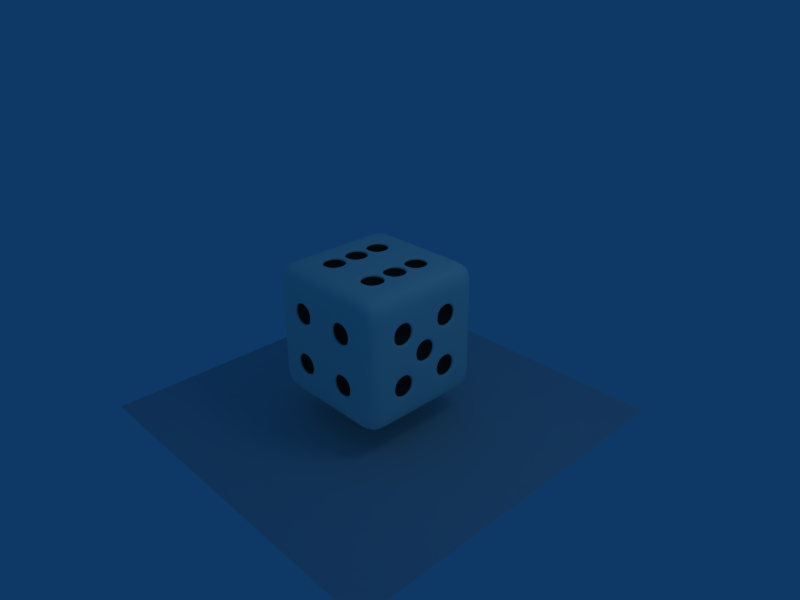 # Source: Cube.blend  (saved by Blender 2.41.0; exported with 4.5.12 LTS)
import bpy
from mathutils import Matrix  # noqa: F401  (used for matrix-valued properties, if any)

bpy.ops.wm.read_factory_settings(use_empty=True)
scene = bpy.context.scene
scene.name = 'Scene'

# ---- collections
col_collection_1 = bpy.data.collections.new('Collection 1'); scene.collection.children.link(col_collection_1)

# ---- materials (node trees are filled in below, after node groups)
mat_die = bpy.data.materials.new('die')
mat_die.alpha_threshold = 0.0
mat_die.diffuse_color = (0.9802, 1.0, 0.916, 1.0)
mat_die.roughness = 0.5
mat_die.line_color = (0.0, 0.0, 0.0, 1.0)
mat_eyes = bpy.data.materials.new('eyes')
mat_eyes.alpha_threshold = 0.0
mat_eyes.diffuse_color = (0.1804, 0.1804, 0.1804, 1.0)
mat_eyes.roughness = 0.5
mat_eyes.line_color = (0.0, 0.0, 0.0, 1.0)

# ---- material node trees

# ---- world
world_world = bpy.data.worlds.new('World'); scene.world = world_world
world_world.color = (0.05656, 0.2208, 0.4)
world_world.use_sun_shadow = False
world_world.sun_shadow_jitter_overblur = 0.0
world_world.cycles.sampling_method = 'MANUAL'
world_world.cycles.sample_map_resolution = 256

# ---- cameras
cam_camera = bpy.data.cameras.new('Camera')
cam_camera.passepartout_alpha = 0.2
cam_camera.clip_end = 100.0
cam_camera.lens = 35.0
cam_camera.ortho_scale = 7.314
cam_camera.show_passepartout = False
cam_camera.show_safe_areas = True
cam_camera.dof.focus_distance = 0.0
cam_camera.dof.aperture_fstop = 128.0

# ---- lights
light_spot = bpy.data.lights.new('Spot', 'POINT')
light_spot.transmission_factor = 0.0
light_spot.cutoff_distance = 30.0
light_spot.energy = 100.0
light_spot.shadow_buffer_clip_start = 1.001
light_spot.shadow_soft_size = 1.0
light_spot.shadow_maximum_resolution = 0.006
light_spot.use_absolute_resolution = True
light_spot.cycles.use_multiple_importance_sampling = False

# ---- meshes
me_plane_001 = bpy.data.meshes.new('Plane.001')
me_plane_001.from_pydata([(2.825, 2.825, 0.0), (2.825, -2.825, 0.0), (-2.825, -2.825, 0.0), (-2.825, 2.825, 0.0)], [], [(0, 3, 2, 1)])
me_plane_001.use_remesh_preserve_volume = False
me_plane_001.use_remesh_preserve_attributes = False
me_plane_001.use_mirror_vertex_groups = False
me_plane_001.update()
me_cube = bpy.data.meshes.new('Cube')
me_cube.from_pydata([(1.0, 1.0, -1.0), (1.0, -1.0, -1.0), (-1.0, -1.0, -1.0), (-1.0, 1.0, -1.0), (1.0, 1.0, 1.0), (1.0, -1.0, 1.0), (-1.0, -1.0, 1.0), (-1.0, 1.0, 1.0), (1.0, 0.6, -1.0), (1.0, 0.2, -1.0), (1.0, -0.2, -1.0), (1.0, -0.6, -1.0), (0.6, 1.0, -1.0), (0.2, 1.0, -1.0), (-0.2, 1.0, -1.0), (-0.6, 1.0, -1.0), (1.0, 1.0, -0.6), (1.0, 1.0, -0.2), (1.0, 1.0, 0.2), (1.0, 1.0, 0.6), (0.6, -1.0, -1.0), (0.2, -1.0, -1.0), (-0.2, -1.0, -1.0), (-0.6, -1.0, -1.0), (1.0, -1.0, -0.6), (1.0, -1.0, -0.2), (1.0, -1.0, 0.2), (1.0, -1.0, 0.6), (-1.0, -0.6, -1.0), (-1.0, -0.2, -1.0), (-1.0, 0.2, -1.0), (-1.0, 0.6, -1.0), (-1.0, -1.0, -0.6), (-1.0, -1.0, -0.2), (-1.0, -1.0, 0.2), (-1.0, -1.0, 0.6), (-1.0, 1.0, -0.6), (-1.0, 1.0, -0.2), (-1.0, 1.0, 0.2), (-1.0, 1.0, 0.6), (1.0, 0.6, 1.0), (1.0, 0.2, 1.0), (1.0, -0.2, 1.0), (1.0, -0.6, 1.0), (0.6, 1.0, 1.0), (0.2, 1.0, 1.0), (-0.2, 1.0, 1.0), (-0.6, 1.0, 1.0), (0.6, -1.0, 1.0), (0.2, -1.0, 1.0), (-0.2, -1.0, 1.0), (-0.6, -1.0, 1.0), (-1.0, -0.6, 1.0), (-1.0, -0.2, 1.0), (-1.0, 0.2, 1.0), (-1.0, 0.6, 1.0), (0.6, 0.6, -1.0), (0.6, 0.2, -1.0), (0.6, -0.2, -1.0), (0.6, -0.6, -1.0), (0.2, 0.6, -1.0), (0.2, 0.2, -1.0), (0.2, -0.2, -1.0), (0.2, -0.6, -1.0), (-0.2, 0.6, -1.0), (-0.2, 0.2, -1.0), (-0.2, -0.2, -1.0), (-0.2, -0.6, -1.0), (-0.6, 0.6, -1.0), (-0.6, 0.2, -1.0), (-0.6, -0.2, -1.0), (-0.6, -0.6, -1.0), (0.6, 0.6, 1.0), (0.2, 0.6, 1.0), (-0.2, 0.6, 1.0), (-0.6, 0.6, 1.0), (0.6, 0.2, 1.0), (0.2, 0.2, 1.0), (-0.2, 0.2, 1.0), (-0.6, 0.2, 1.0), (0.6, -0.2, 1.0), (0.2, -0.2, 1.0), (-0.2, -0.2, 1.0), (-0.6, -0.2, 1.0), (0.6, -0.6, 1.0), (0.2, -0.6, 1.0), (-0.2, -0.6, 1.0), (-0.6, -0.6, 1.0), (1.0, 0.6, -0.6), (1.0, 0.6, -0.2), (1.0, 0.6, 0.2), (1.0, 0.6, 0.6), (1.0, 0.2, -0.6), (1.0, 0.2, -0.2), (1.0, 0.2, 0.2), (1.0, 0.2, 0.6), (1.0, -0.2, -0.6), (1.0, -0.2, -0.2), (1.0, -0.2, 0.2), (1.0, -0.2, 0.6), (1.0, -0.6, -0.6), (1.0, -0.6, -0.2), (1.0, -0.6, 0.2), (1.0, -0.6, 0.6), (0.6, -1.0, -0.6), (0.6, -1.0, -0.2), (0.6, -1.0, 0.2), (0.6, -1.0, 0.6), (0.2, -1.0, -0.6), (0.2, -1.0, -0.2), (0.2, -1.0, 0.2), (0.2, -1.0, 0.6), (-0.2, -1.0, -0.6), (-0.2, -1.0, -0.2), (-0.2, -1.0, 0.2), (-0.2, -1.0, 0.6), (-0.6, -1.0, -0.6), (-0.6, -1.0, -0.2), (-0.6, -1.0, 0.2), (-0.6, -1.0, 0.6), (-1.0, -0.6, -0.6), (-1.0, -0.6, -0.2), (-1.0, -0.6, 0.2), (-1.0, -0.6, 0.6), (-1.0, -0.2, -0.6), (-1.0, -0.2, -0.2), (-1.0, -0.2, 0.2), (-1.0, -0.2, 0.6), (-1.0, 0.2, -0.6), (-1.0, 0.2, -0.2), (-1.0, 0.2, 0.2), (-1.0, 0.2, 0.6), (-1.0, 0.6, -0.6), (-1.0, 0.6, -0.2), (-1.0, 0.6, 0.2), (-1.0, 0.6, 0.6), (0.6, 1.0, 0.6), (0.6, 1.0, 0.2), (0.6, 1.0, -0.2), (0.6, 1.0, -0.6), (0.2, 1.0, 0.6), (0.2, 1.0, 0.2), (0.2, 1.0, -0.2), (0.2, 1.0, -0.6), (-0.2, 1.0, 0.6), (-0.2, 1.0, 0.2), (-0.2, 1.0, -0.2), (-0.2, 1.0, -0.6), (-0.6, 1.0, 0.6), (-0.6, 1.0, 0.2), (-0.6, 1.0, -0.2), (-0.6, 1.0, -0.6), (-0.24, 1.0, -0.24), (-0.24, 1.0, -0.56), (-0.56, 1.0, -0.56), (-0.56, 1.0, -0.24), (0.16, 1.0, 0.16), (0.16, 1.0, -0.16), (-0.16, 1.0, -0.16), (-0.16, 1.0, 0.16), (0.56, 1.0, 0.56), (0.56, 1.0, 0.24), (0.24, 1.0, 0.24), (0.24, 1.0, 0.56), (-1.0, 0.24, -0.56), (-1.0, 0.24, -0.24), (-1.0, 0.56, -0.24), (-1.0, 0.56, -0.56), (-1.0, -0.56, 0.24), (-1.0, -0.56, 0.56), (-1.0, -0.24, 0.56), (-1.0, -0.24, 0.24), (-0.24, -1.0, -0.56), (-0.24, -1.0, -0.24), (-0.56, -1.0, -0.24), (-0.56, -1.0, -0.56), (-0.24, -1.0, 0.24), (-0.24, -1.0, 0.56), (-0.56, -1.0, 0.56), (-0.56, -1.0, 0.24), (0.56, -1.0, -0.56), (0.56, -1.0, -0.24), (0.24, -1.0, -0.24), (0.24, -1.0, -0.56), (0.56, -1.0, 0.24), (0.56, -1.0, 0.56), (0.24, -1.0, 0.56), (0.24, -1.0, 0.24), (1.0, -0.24, -0.56), (1.0, -0.24, -0.24), (1.0, -0.56, -0.24), (1.0, -0.56, -0.56), (1.0, -0.24, 0.24), (1.0, -0.24, 0.56), (1.0, -0.56, 0.56), (1.0, -0.56, 0.24), (1.0, 0.16, -0.16), (1.0, 0.16, 0.16), (1.0, -0.16, 0.16), (1.0, -0.16, -0.16), (1.0, 0.56, -0.56), (1.0, 0.56, -0.24), (1.0, 0.24, -0.24), (1.0, 0.24, -0.56), (1.0, 0.56, 0.24), (1.0, 0.56, 0.56), (1.0, 0.24, 0.56), (1.0, 0.24, 0.24), (0.56, -0.24, 1.0), (0.24, -0.24, 1.0), (0.24, -0.56, 1.0), (0.56, -0.56, 1.0), (-0.24, -0.24, 1.0), (-0.56, -0.24, 1.0), (-0.56, -0.56, 1.0), (-0.24, -0.56, 1.0), (0.56, 0.16, 1.0), (0.24, 0.16, 1.0), (0.24, -0.16, 1.0), (0.56, -0.16, 1.0), (-0.24, 0.16, 1.0), (-0.56, 0.16, 1.0), (-0.56, -0.16, 1.0), (-0.24, -0.16, 1.0), (0.56, 0.56, 1.0), (0.24, 0.56, 1.0), (0.24, 0.24, 1.0), (0.56, 0.24, 1.0), (-0.24, 0.56, 1.0), (-0.56, 0.56, 1.0), (-0.56, 0.24, 1.0), (-0.24, 0.24, 1.0), (0.16, 0.16, -1.0), (0.16, -0.16, -1.0), (-0.16, -0.16, -1.0), (-0.16, 0.16, -1.0), (0.16, 0.16, -0.8281), (0.16, -0.16, -0.8281), (-0.16, -0.16, -0.8281), (-0.16, 0.16, -0.8281), (-0.24, 0.56, 0.8281), (-0.56, 0.56, 0.8281), (-0.56, 0.24, 0.8281), (-0.24, 0.24, 0.8281), (0.56, 0.56, 0.8281), (0.24, 0.56, 0.8281), (0.24, 0.24, 0.8281), (0.56, 0.24, 0.8281), (-0.24, 0.16, 0.8281), (-0.56, 0.16, 0.8281), (-0.56, -0.16, 0.8281), (-0.24, -0.16, 0.8281), (0.56, 0.16, 0.8281), (0.24, 0.16, 0.8281), (0.24, -0.16, 0.8281), (0.56, -0.16, 0.8281), (-0.24, -0.24, 0.8281), (-0.56, -0.24, 0.8281), (-0.56, -0.56, 0.8281), (-0.24, -0.56, 0.8281), (0.56, -0.24, 0.8281), (0.24, -0.24, 0.8281), (0.24, -0.56, 0.8281), (0.56, -0.56, 0.8281), (0.8281, 0.56, 0.24), (0.8281, 0.56, 0.56), (0.8281, 0.24, 0.56), (0.8281, 0.24, 0.24), (0.8281, 0.56, -0.56), (0.8281, 0.56, -0.24), (0.8281, 0.24, -0.24), (0.8281, 0.24, -0.56), (0.8281, 0.16, -0.16), (0.8281, 0.16, 0.16), (0.8281, -0.16, 0.16), (0.8281, -0.16, -0.16), (0.8281, -0.24, 0.24), (0.8281, -0.24, 0.56), (0.8281, -0.56, 0.56), (0.8281, -0.56, 0.24), (0.8281, -0.24, -0.56), (0.8281, -0.24, -0.24), (0.8281, -0.56, -0.24), (0.8281, -0.56, -0.56), (0.56, -0.8281, 0.24), (0.56, -0.8281, 0.56), (0.24, -0.8281, 0.56), (0.24, -0.8281, 0.24), (0.56, -0.8281, -0.56), (0.56, -0.8281, -0.24), (0.24, -0.8281, -0.24), (0.24, -0.8281, -0.56), (-0.24, -0.8281, 0.24), (-0.24, -0.8281, 0.56), (-0.56, -0.8281, 0.56), (-0.56, -0.8281, 0.24), (-0.24, -0.8281, -0.56), (-0.24, -0.8281, -0.24), (-0.56, -0.8281, -0.24), (-0.56, -0.8281, -0.56), (-0.8281, -0.56, 0.24), (-0.8281, -0.56, 0.56), (-0.8281, -0.24, 0.56), (-0.8281, -0.24, 0.24), (-0.8281, 0.24, -0.56), (-0.8281, 0.24, -0.24), (-0.8281, 0.56, -0.24), (-0.8281, 0.56, -0.56), (0.56, 0.8281, 0.56), (0.56, 0.8281, 0.24), (0.24, 0.8281, 0.24), (0.24, 0.8281, 0.56), (0.16, 0.8281, 0.16), (0.16, 0.8281, -0.16), (-0.16, 0.8281, -0.16), (-0.16, 0.8281, 0.16), (-0.24, 0.8281, -0.24), (-0.24, 0.8281, -0.56), (-0.56, 0.8281, -0.56), (-0.56, 0.8281, -0.24)], [], [(11, 1, 20, 59), (10, 11, 59, 58), (9, 10, 58, 57), (8, 9, 57, 56), (0, 8, 56, 12), (59, 20, 21, 63), (58, 59, 63, 62), (57, 58, 62, 61), (56, 57, 61, 60), (12, 56, 60, 13), (63, 21, 22, 67), (62, 63, 67, 66), (60, 61, 65, 64), (13, 60, 64, 14), (67, 22, 23, 71), (66, 67, 71, 70), (65, 66, 70, 69), (64, 65, 69, 68), (14, 64, 68, 15), (71, 23, 2, 28), (70, 71, 28, 29), (69, 70, 29, 30), (68, 69, 30, 31), (15, 68, 31, 3), (47, 7, 55, 75), (46, 47, 75, 74), (45, 46, 74, 73), (44, 45, 73, 72), (4, 44, 72, 40), (75, 55, 54, 79), (73, 74, 78, 77), (40, 72, 76, 41), (79, 54, 53, 83), (77, 78, 82, 81), (41, 76, 80, 42), (83, 53, 52, 87), (81, 82, 86, 85), (42, 80, 84, 43), (87, 52, 6, 51), (86, 87, 51, 50), (85, 86, 50, 49), (84, 85, 49, 48), (43, 84, 48, 5), (19, 4, 40, 91), (18, 19, 91, 90), (17, 18, 90, 89), (16, 17, 89, 88), (0, 16, 88, 8), (91, 40, 41, 95), (89, 90, 94, 93), (8, 88, 92, 9), (95, 41, 42, 99), (94, 95, 99, 98), (92, 93, 97, 96), (9, 92, 96, 10), (99, 42, 43, 103), (97, 98, 102, 101), (10, 96, 100, 11), (103, 43, 5, 27), (102, 103, 27, 26), (101, 102, 26, 25), (100, 101, 25, 24), (11, 100, 24, 1), (27, 5, 48, 107), (26, 27, 107, 106), (25, 26, 106, 105), (24, 25, 105, 104), (1, 24, 104, 20), (107, 48, 49, 111), (105, 106, 110, 109), (20, 104, 108, 21), (111, 49, 50, 115), (110, 111, 115, 114), (109, 110, 114, 113), (108, 109, 113, 112), (21, 108, 112, 22), (115, 50, 51, 119), (113, 114, 118, 117), (22, 112, 116, 23), (119, 51, 6, 35), (118, 119, 35, 34), (117, 118, 34, 33), (116, 117, 33, 32), (23, 116, 32, 2), (35, 6, 52, 123), (34, 35, 123, 122), (33, 34, 122, 121), (32, 33, 121, 120), (2, 32, 120, 28), (123, 52, 53, 127), (121, 122, 126, 125), (120, 121, 125, 124), (28, 120, 124, 29), (127, 53, 54, 131), (126, 127, 131, 130), (125, 126, 130, 129), (124, 125, 129, 128), (29, 124, 128, 30), (131, 54, 55, 135), (130, 131, 135, 134), (129, 130, 134, 133), (30, 128, 132, 31), (135, 55, 7, 39), (134, 135, 39, 38), (133, 134, 38, 37), (132, 133, 37, 36), (31, 132, 36, 3), (16, 0, 12, 139), (17, 16, 139, 138), (18, 17, 138, 137), (19, 18, 137, 136), (4, 19, 136, 44), (139, 12, 13, 143), (138, 139, 143, 142), (137, 138, 142, 141), (44, 136, 140, 45), (143, 13, 14, 147), (142, 143, 147, 146), (140, 141, 145, 144), (45, 140, 144, 46), (147, 14, 15, 151), (145, 146, 150, 149), (144, 145, 149, 148), (46, 144, 148, 47), (151, 15, 3, 36), (150, 151, 36, 37), (149, 150, 37, 38), (148, 149, 38, 39), (47, 148, 39, 7), (147, 153, 152, 146), (151, 154, 153, 147), (150, 155, 154, 151), (146, 152, 155, 150), (142, 157, 156, 141), (146, 158, 157, 142), (145, 159, 158, 146), (141, 156, 159, 145), (137, 161, 160, 136), (141, 162, 161, 137), (140, 163, 162, 141), (136, 160, 163, 140), (129, 165, 164, 128), (133, 166, 165, 129), (132, 167, 166, 133), (128, 164, 167, 132), (123, 169, 168, 122), (127, 170, 169, 123), (126, 171, 170, 127), (122, 168, 171, 126), (113, 173, 172, 112), (117, 174, 173, 113), (116, 175, 174, 117), (112, 172, 175, 116), (115, 177, 176, 114), (119, 178, 177, 115), (118, 179, 178, 119), (114, 176, 179, 118), (105, 181, 180, 104), (109, 182, 181, 105), (108, 183, 182, 109), (104, 180, 183, 108), (107, 185, 184, 106), (111, 186, 185, 107), (110, 187, 186, 111), (106, 184, 187, 110), (97, 189, 188, 96), (101, 190, 189, 97), (100, 191, 190, 101), (96, 188, 191, 100), (99, 193, 192, 98), (103, 194, 193, 99), (102, 195, 194, 103), (98, 192, 195, 102), (94, 197, 196, 93), (98, 198, 197, 94), (97, 199, 198, 98), (93, 196, 199, 97), (89, 201, 200, 88), (93, 202, 201, 89), (92, 203, 202, 93), (88, 200, 203, 92), (91, 205, 204, 90), (95, 206, 205, 91), (94, 207, 206, 95), (90, 204, 207, 94), (81, 209, 208, 80), (85, 210, 209, 81), (84, 211, 210, 85), (80, 208, 211, 84), (83, 213, 212, 82), (87, 214, 213, 83), (86, 215, 214, 87), (82, 212, 215, 86), (77, 217, 216, 76), (81, 218, 217, 77), (80, 219, 218, 81), (76, 216, 219, 80), (79, 221, 220, 78), (83, 222, 221, 79), (82, 223, 222, 83), (78, 220, 223, 82), (73, 225, 224, 72), (77, 226, 225, 73), (76, 227, 226, 77), (72, 224, 227, 76), (75, 229, 228, 74), (79, 230, 229, 75), (78, 231, 230, 79), (74, 228, 231, 78), (62, 233, 232, 61), (66, 234, 233, 62), (65, 235, 234, 66), (61, 232, 235, 65), (233, 237, 236, 232), (234, 238, 237, 233), (235, 239, 238, 234), (232, 236, 239, 235), (236, 237, 238, 239), (229, 241, 240, 228), (230, 242, 241, 229), (231, 243, 242, 230), (228, 240, 243, 231), (240, 241, 242, 243), (225, 245, 244, 224), (226, 246, 245, 225), (227, 247, 246, 226), (224, 244, 247, 227), (244, 245, 246, 247), (221, 249, 248, 220), (222, 250, 249, 221), (223, 251, 250, 222), (220, 248, 251, 223), (248, 249, 250, 251), (217, 253, 252, 216), (218, 254, 253, 217), (219, 255, 254, 218), (216, 252, 255, 219), (252, 253, 254, 255), (213, 257, 256, 212), (214, 258, 257, 213), (215, 259, 258, 214), (212, 256, 259, 215), (256, 257, 258, 259), (209, 261, 260, 208), (210, 262, 261, 209), (211, 263, 262, 210), (208, 260, 263, 211), (260, 261, 262, 263), (205, 265, 264, 204), (206, 266, 265, 205), (207, 267, 266, 206), (204, 264, 267, 207), (264, 265, 266, 267), (201, 269, 268, 200), (202, 270, 269, 201), (203, 271, 270, 202), (200, 268, 271, 203), (268, 269, 270, 271), (197, 273, 272, 196), (198, 274, 273, 197), (199, 275, 274, 198), (196, 272, 275, 199), (272, 273, 274, 275), (193, 277, 276, 192), (194, 278, 277, 193), (195, 279, 278, 194), (192, 276, 279, 195), (276, 277, 278, 279), (189, 281, 280, 188), (190, 282, 281, 189), (191, 283, 282, 190), (188, 280, 283, 191), (280, 281, 282, 283), (185, 285, 284, 184), (186, 286, 285, 185), (187, 287, 286, 186), (184, 284, 287, 187), (284, 285, 286, 287), (181, 289, 288, 180), (182, 290, 289, 181), (183, 291, 290, 182), (180, 288, 291, 183), (288, 289, 290, 291), (177, 293, 292, 176), (178, 294, 293, 177), (179, 295, 294, 178), (176, 292, 295, 179), (292, 293, 294, 295), (173, 297, 296, 172), (174, 298, 297, 173), (175, 299, 298, 174), (172, 296, 299, 175), (296, 297, 298, 299), (169, 301, 300, 168), (170, 302, 301, 169), (171, 303, 302, 170), (168, 300, 303, 171), (300, 301, 302, 303), (165, 305, 304, 164), (166, 306, 305, 165), (167, 307, 306, 166), (164, 304, 307, 167), (304, 305, 306, 307), (161, 309, 308, 160), (162, 310, 309, 161), (163, 311, 310, 162), (160, 308, 311, 163), (308, 309, 310, 311), (157, 313, 312, 156), (158, 314, 313, 157), (159, 315, 314, 158), (156, 312, 315, 159), (312, 313, 314, 315), (153, 317, 316, 152), (154, 318, 317, 153), (155, 319, 318, 154), (152, 316, 319, 155), (316, 317, 318, 319)])
me_cube.polygons.foreach_set('use_smooth', [True] * 318)
me_cube.polygons.foreach_set('material_index', [0, 0, 0, 0, 0, 0, 0, 0, 0, 0, 0, 0, 0, 0, 0, 0, 0, 0, 0, 0, 0, 0, 0, 0, 0, 0, 0, 0, 0, 0, 0, 0, 0, 0, 0, 0, 0, 0, 0, 0, 0, 0, 0, 0, 0, 0, 0, 0, 0, 0, 0, 0, 0, 0, 0, 0, 0, 0, 0, 0, 0, 0, 0, 0, 0, 0, 0, 0, 0, 0, 0, 0, 0, 0, 0, 0, 0, 0, 0, 0, 0, 0, 0, 0, 0, 0, 0, 0, 0, 0, 0, 0, 0, 0, 0, 0, 0, 0, 0, 0, 0, 0, 0, 0, 0, 0, 0, 0, 0, 0, 0, 0, 0, 0, 0, 0, 0, 0, 0, 0, 0, 0, 0, 0, 0, 0, 0, 0, 0, 0, 0, 0, 0, 0, 0, 0, 0, 0, 0, 0, 0, 0, 0, 0, 0, 0, 0, 0, 0, 0, 0, 0, 0, 0, 0, 0, 0, 0, 0, 0, 0, 0, 0, 0, 0, 0, 0, 0, 0, 0, 0, 0, 0, 0, 0, 0, 0, 0, 0, 0, 0, 0, 0, 0, 0, 0, 0, 0, 0, 0, 0, 0, 0, 0, 0, 0, 0, 0, 0, 0, 0, 0, 0, 0, 0, 0, 0, 0, 0, 0, 0, 0, 0, 1, 1, 1, 1, 1, 1, 1, 1, 1, 1, 1, 1, 1, 1, 1, 1, 1, 1, 1, 1, 1, 1, 1, 1, 1, 1, 1, 1, 1, 1, 1, 1, 1, 1, 1, 1, 1, 1, 1, 1, 1, 1, 1, 1, 1, 1, 1, 1, 1, 1, 1, 1, 1, 1, 1, 1, 1, 1, 1, 1, 1, 1, 1, 1, 1, 1, 1, 1, 1, 1, 1, 1, 1, 1, 1, 1, 1, 1, 1, 1, 1, 1, 1, 1, 1, 1, 1, 1, 1, 1, 1, 1, 1, 1, 1, 1, 1, 1, 1, 1, 1, 1, 1, 1, 1])
me_cube.materials.append(mat_die)
me_cube.materials.append(mat_eyes)
me_cube.use_remesh_preserve_volume = False
me_cube.use_remesh_preserve_attributes = False
me_cube.use_mirror_vertex_groups = False
me_cube.update()

# ---- objects
ob_plane = bpy.data.objects.new('Plane', me_plane_001)
ob_cube = bpy.data.objects.new('Cube', me_cube)
ob_lamp = bpy.data.objects.new('Lamp', light_spot)
ob_camera = bpy.data.objects.new('Camera', cam_camera)

# ---- transforms, parenting, visibility, modifiers, constraints
ob_plane.location = (0.0, 0.0, -1.438)
ob_plane.lock_rotations_4d = False
ob_plane.empty_display_type = 'ARROWS'
ob_plane.color = (0.0, 0.0, 0.0, 1.0)
ob_plane.lineart.crease_threshold = 0.0
ob_cube.location = (0.0, 0.0, 0.0)
ob_cube.lock_rotations_4d = False
ob_cube.empty_display_type = 'ARROWS'
ob_cube.color = (0.0, 0.0, 0.0, 1.0)
ob_cube.lineart.crease_threshold = 0.0
_m = ob_cube.modifiers.new('Subsurf', 'SUBSURF')
_m.uv_smooth = 'PRESERVE_CORNERS'
_m.levels = 2
_m.render_levels = 3
_m.show_only_control_edges = False
ob_lamp.location = (4.076, 1.005, 5.904)
ob_lamp.rotation_euler = (0.6503, 0.05522, 1.866)
ob_lamp.lock_rotations_4d = False
ob_lamp.empty_display_type = 'ARROWS'
ob_lamp.color = (0.0, 0.0, 0.0, 0.0)
ob_lamp.lineart.crease_threshold = 0.0
ob_camera.location = (7.481, -6.508, 5.344)
ob_camera.rotation_euler = (1.109, 0.01082, 0.8149)
ob_camera.lock_rotations_4d = False
ob_camera.empty_display_type = 'ARROWS'
ob_camera.color = (0.0, 0.0, 0.0, 0.0)
ob_camera.display_type = 'WIRE'
ob_camera.lineart.crease_threshold = 0.0

# ---- collection membership
col_collection_1.objects.link(ob_plane)
col_collection_1.objects.link(ob_cube)
col_collection_1.objects.link(ob_lamp)
col_collection_1.objects.link(ob_camera)

# ---- scene / render settings (as saved in the file)
scene.camera = ob_camera
scene.frame_start = 1; scene.frame_end = 250; scene.frame_set(1)
scene.render.engine = 'BLENDER_EEVEE_NEXT'
scene.render.image_settings.file_format = 'JPEG'
scene.render.image_settings.color_mode = 'RGB'
scene.render.image_settings.compression = 90
scene.render.resolution_x = 800
scene.render.resolution_y = 600
scene.render.pixel_aspect_x = 100.0
scene.render.pixel_aspect_y = 100.0
scene.render.fps = 25
scene.render.dither_intensity = 0.0
scene.render.use_compositing = False
scene.render.use_sequencer = False
scene.render.bake_bias = 0.0
scene.render.use_stamp_time = False
scene.render.use_stamp_date = False
scene.render.use_stamp_frame = False
scene.render.use_stamp_camera = False
scene.render.use_stamp_scene = False
scene.render.use_stamp_filename = False
scene.render.use_stamp_render_time = False
scene.render.stamp_font_size = 0
scene.cycles.use_denoising = False
scene.cycles.samples = 10
scene.cycles.sampling_pattern = 'TABULATED_SOBOL'
scene.cycles.light_sampling_threshold = 0.0
scene.cycles.use_adaptive_sampling = False
scene.cycles.use_light_tree = False
scene.cycles.blur_glossy = 0.0
scene.cycles.volume_bounces = 1
scene.cycles.pixel_filter_type = 'GAUSSIAN'
scene.cycles.sample_clamp_indirect = 0.0
scene.view_settings.view_transform = 'Raw'
bpy.context.view_layer.update()
